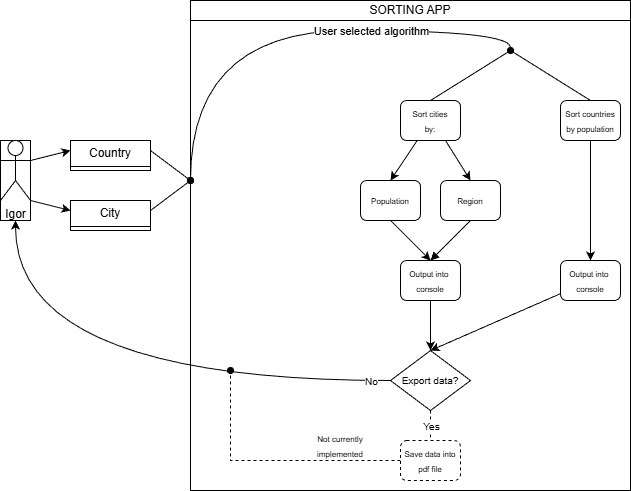

The diagram above was exported from draw.io. Its source (the exported page's mxGraphModel, read from the mxfile embedded in the PNG):
<mxGraphModel dx="946" dy="641" grid="1" gridSize="10" guides="1" tooltips="1" connect="1" arrows="1" fold="1" page="1" pageScale="1" pageWidth="1169" pageHeight="826" math="0" shadow="0">
  <root>
    <mxCell id="0" />
    <mxCell id="1" parent="0" />
    <mxCell id="00EyP4ZDV9iVh6dcQGyv-44" value="" style="rounded=0;whiteSpace=wrap;html=1;glass=0;shadow=0;" parent="1" vertex="1">
      <mxGeometry x="320" y="170" width="440" height="470" as="geometry" />
    </mxCell>
    <mxCell id="00EyP4ZDV9iVh6dcQGyv-8" value="" style="rounded=0;whiteSpace=wrap;html=1;" parent="1" vertex="1">
      <mxGeometry x="130" y="290" width="30" height="80" as="geometry" />
    </mxCell>
    <mxCell id="00EyP4ZDV9iVh6dcQGyv-4" style="rounded=0;orthogonalLoop=1;jettySize=auto;html=1;entryX=0;entryY=0.5;entryDx=0;entryDy=0;exitX=1;exitY=0.25;exitDx=0;exitDy=0;" parent="1" source="00EyP4ZDV9iVh6dcQGyv-8" edge="1">
      <mxGeometry relative="1" as="geometry">
        <mxPoint x="200" y="300" as="targetPoint" />
      </mxGeometry>
    </mxCell>
    <mxCell id="00EyP4ZDV9iVh6dcQGyv-7" style="rounded=0;orthogonalLoop=1;jettySize=auto;html=1;entryX=0;entryY=0.5;entryDx=0;entryDy=0;exitX=1;exitY=1;exitDx=0;exitDy=0;exitPerimeter=0;" parent="1" source="00EyP4ZDV9iVh6dcQGyv-1" edge="1">
      <mxGeometry relative="1" as="geometry">
        <mxPoint x="200" y="360" as="targetPoint" />
      </mxGeometry>
    </mxCell>
    <mxCell id="00EyP4ZDV9iVh6dcQGyv-1" value="Igor" style="shape=umlActor;verticalLabelPosition=bottom;verticalAlign=top;html=1;outlineConnect=0;" parent="1" vertex="1">
      <mxGeometry x="130" y="290" width="30" height="60" as="geometry" />
    </mxCell>
    <mxCell id="00EyP4ZDV9iVh6dcQGyv-9" style="rounded=0;orthogonalLoop=1;jettySize=auto;html=1;exitX=1;exitY=0.5;exitDx=0;exitDy=0;endArrow=oval;endFill=1;" parent="1" edge="1">
      <mxGeometry relative="1" as="geometry">
        <mxPoint x="320" y="330" as="targetPoint" />
        <mxPoint x="280" y="300" as="sourcePoint" />
      </mxGeometry>
    </mxCell>
    <mxCell id="00EyP4ZDV9iVh6dcQGyv-10" style="rounded=0;orthogonalLoop=1;jettySize=auto;html=1;exitX=1;exitY=0.5;exitDx=0;exitDy=0;endArrow=oval;endFill=1;" parent="1" edge="1">
      <mxGeometry relative="1" as="geometry">
        <mxPoint x="320" y="330" as="targetPoint" />
        <mxPoint x="280" y="360" as="sourcePoint" />
      </mxGeometry>
    </mxCell>
    <mxCell id="00EyP4ZDV9iVh6dcQGyv-13" value="" style="endArrow=oval;html=1;rounded=0;edgeStyle=orthogonalEdgeStyle;curved=1;endFill=1;" parent="1" edge="1">
      <mxGeometry width="50" height="50" relative="1" as="geometry">
        <mxPoint x="320" y="330" as="sourcePoint" />
        <mxPoint x="640" y="200" as="targetPoint" />
        <Array as="points">
          <mxPoint x="320" y="180" />
          <mxPoint x="640" y="180" />
        </Array>
      </mxGeometry>
    </mxCell>
    <mxCell id="00EyP4ZDV9iVh6dcQGyv-21" value="User selected algorithm" style="edgeLabel;html=1;align=center;verticalAlign=middle;resizable=0;points=[];" parent="00EyP4ZDV9iVh6dcQGyv-13" connectable="0" vertex="1">
      <mxGeometry x="0.2411" relative="1" as="geometry">
        <mxPoint x="26" as="offset" />
      </mxGeometry>
    </mxCell>
    <mxCell id="00EyP4ZDV9iVh6dcQGyv-15" value="" style="endArrow=none;html=1;rounded=0;" parent="1" edge="1">
      <mxGeometry width="50" height="50" relative="1" as="geometry">
        <mxPoint x="560" y="250" as="sourcePoint" />
        <mxPoint x="640" y="200" as="targetPoint" />
      </mxGeometry>
    </mxCell>
    <mxCell id="00EyP4ZDV9iVh6dcQGyv-16" value="" style="endArrow=none;html=1;rounded=0;" parent="1" edge="1">
      <mxGeometry width="50" height="50" relative="1" as="geometry">
        <mxPoint x="640" y="200" as="sourcePoint" />
        <mxPoint x="720" y="250" as="targetPoint" />
      </mxGeometry>
    </mxCell>
    <mxCell id="00EyP4ZDV9iVh6dcQGyv-22" style="rounded=0;orthogonalLoop=1;jettySize=auto;html=1;" parent="1" source="00EyP4ZDV9iVh6dcQGyv-18" edge="1">
      <mxGeometry relative="1" as="geometry">
        <mxPoint x="520" y="330" as="targetPoint" />
      </mxGeometry>
    </mxCell>
    <mxCell id="00EyP4ZDV9iVh6dcQGyv-23" style="rounded=0;orthogonalLoop=1;jettySize=auto;html=1;exitX=0.75;exitY=1;exitDx=0;exitDy=0;" parent="1" source="00EyP4ZDV9iVh6dcQGyv-18" edge="1">
      <mxGeometry relative="1" as="geometry">
        <mxPoint x="600" y="330" as="targetPoint" />
      </mxGeometry>
    </mxCell>
    <mxCell id="00EyP4ZDV9iVh6dcQGyv-18" value="&lt;font style=&quot;font-size: 8px;&quot;&gt;Sort cities&lt;/font&gt;&lt;div&gt;&lt;font style=&quot;font-size: 8px;&quot;&gt;by:&lt;/font&gt;&lt;/div&gt;" style="rounded=1;whiteSpace=wrap;html=1;" parent="1" vertex="1">
      <mxGeometry x="530" y="250" width="60" height="40" as="geometry" />
    </mxCell>
    <mxCell id="00EyP4ZDV9iVh6dcQGyv-30" style="edgeStyle=orthogonalEdgeStyle;rounded=0;orthogonalLoop=1;jettySize=auto;html=1;entryX=0.5;entryY=0;entryDx=0;entryDy=0;" parent="1" source="00EyP4ZDV9iVh6dcQGyv-20" target="00EyP4ZDV9iVh6dcQGyv-29" edge="1">
      <mxGeometry relative="1" as="geometry" />
    </mxCell>
    <mxCell id="00EyP4ZDV9iVh6dcQGyv-20" value="&lt;font style=&quot;font-size: 8px;&quot;&gt;Sort countries&lt;/font&gt;&lt;div&gt;&lt;font style=&quot;font-size: 8px;&quot;&gt;by population&lt;/font&gt;&lt;/div&gt;" style="rounded=1;whiteSpace=wrap;html=1;" parent="1" vertex="1">
      <mxGeometry x="690" y="250" width="60" height="40" as="geometry" />
    </mxCell>
    <mxCell id="00EyP4ZDV9iVh6dcQGyv-26" style="rounded=0;orthogonalLoop=1;jettySize=auto;html=1;endArrow=classic;endFill=1;exitX=0.5;exitY=1;exitDx=0;exitDy=0;" parent="1" source="00EyP4ZDV9iVh6dcQGyv-24" edge="1">
      <mxGeometry relative="1" as="geometry">
        <mxPoint x="560" y="410" as="targetPoint" />
      </mxGeometry>
    </mxCell>
    <mxCell id="00EyP4ZDV9iVh6dcQGyv-24" value="&lt;span style=&quot;font-size: 8px;&quot;&gt;Population&lt;/span&gt;" style="rounded=1;whiteSpace=wrap;html=1;" parent="1" vertex="1">
      <mxGeometry x="490" y="330" width="60" height="40" as="geometry" />
    </mxCell>
    <mxCell id="00EyP4ZDV9iVh6dcQGyv-27" style="rounded=0;orthogonalLoop=1;jettySize=auto;html=1;endArrow=block;endFill=1;exitX=0.5;exitY=1;exitDx=0;exitDy=0;" parent="1" source="00EyP4ZDV9iVh6dcQGyv-25" edge="1">
      <mxGeometry relative="1" as="geometry">
        <mxPoint x="560" y="410" as="targetPoint" />
      </mxGeometry>
    </mxCell>
    <mxCell id="00EyP4ZDV9iVh6dcQGyv-25" value="&lt;span style=&quot;font-size: 8px;&quot;&gt;Region&lt;/span&gt;" style="rounded=1;whiteSpace=wrap;html=1;" parent="1" vertex="1">
      <mxGeometry x="570" y="330" width="60" height="40" as="geometry" />
    </mxCell>
    <mxCell id="00EyP4ZDV9iVh6dcQGyv-31" style="edgeStyle=orthogonalEdgeStyle;rounded=0;orthogonalLoop=1;jettySize=auto;html=1;" parent="1" source="00EyP4ZDV9iVh6dcQGyv-28" edge="1">
      <mxGeometry relative="1" as="geometry">
        <mxPoint x="560" y="499.9999999999999" as="targetPoint" />
      </mxGeometry>
    </mxCell>
    <mxCell id="00EyP4ZDV9iVh6dcQGyv-28" value="&lt;span style=&quot;font-size: 8px;&quot;&gt;Output into&amp;nbsp;&lt;/span&gt;&lt;div&gt;&lt;span style=&quot;font-size: 8px;&quot;&gt;console&lt;/span&gt;&lt;/div&gt;" style="rounded=1;whiteSpace=wrap;html=1;" parent="1" vertex="1">
      <mxGeometry x="530" y="410" width="60" height="40" as="geometry" />
    </mxCell>
    <mxCell id="00EyP4ZDV9iVh6dcQGyv-32" style="rounded=0;orthogonalLoop=1;jettySize=auto;html=1;" parent="1" source="00EyP4ZDV9iVh6dcQGyv-29" edge="1">
      <mxGeometry relative="1" as="geometry">
        <mxPoint x="560" y="500" as="targetPoint" />
      </mxGeometry>
    </mxCell>
    <mxCell id="00EyP4ZDV9iVh6dcQGyv-29" value="&lt;span style=&quot;font-size: 8px;&quot;&gt;Output into&amp;nbsp;&lt;/span&gt;&lt;div&gt;&lt;span style=&quot;font-size: 8px;&quot;&gt;console&lt;/span&gt;&lt;/div&gt;" style="rounded=1;whiteSpace=wrap;html=1;" parent="1" vertex="1">
      <mxGeometry x="690" y="410" width="60" height="40" as="geometry" />
    </mxCell>
    <mxCell id="00EyP4ZDV9iVh6dcQGyv-34" style="edgeStyle=orthogonalEdgeStyle;rounded=0;orthogonalLoop=1;jettySize=auto;html=1;entryX=0.5;entryY=1;entryDx=0;entryDy=0;curved=1;" parent="1" source="00EyP4ZDV9iVh6dcQGyv-33" target="00EyP4ZDV9iVh6dcQGyv-8" edge="1">
      <mxGeometry relative="1" as="geometry" />
    </mxCell>
    <mxCell id="00EyP4ZDV9iVh6dcQGyv-35" value="&lt;font style=&quot;font-size: 10px;&quot;&gt;No&lt;/font&gt;" style="edgeLabel;html=1;align=center;verticalAlign=middle;resizable=0;points=[];" parent="00EyP4ZDV9iVh6dcQGyv-34" connectable="0" vertex="1">
      <mxGeometry x="-0.9255" relative="1" as="geometry">
        <mxPoint as="offset" />
      </mxGeometry>
    </mxCell>
    <mxCell id="00EyP4ZDV9iVh6dcQGyv-41" style="edgeStyle=orthogonalEdgeStyle;rounded=0;orthogonalLoop=1;jettySize=auto;html=1;exitX=0.5;exitY=1;exitDx=0;exitDy=0;entryX=0.5;entryY=0;entryDx=0;entryDy=0;endArrow=none;endFill=0;dashed=1;" parent="1" source="00EyP4ZDV9iVh6dcQGyv-33" target="00EyP4ZDV9iVh6dcQGyv-38" edge="1">
      <mxGeometry relative="1" as="geometry" />
    </mxCell>
    <mxCell id="00EyP4ZDV9iVh6dcQGyv-43" value="&lt;font style=&quot;font-size: 10px;&quot;&gt;Yes&lt;/font&gt;" style="edgeLabel;html=1;align=center;verticalAlign=middle;resizable=0;points=[];" parent="00EyP4ZDV9iVh6dcQGyv-41" connectable="0" vertex="1">
      <mxGeometry x="-0.0299" relative="1" as="geometry">
        <mxPoint as="offset" />
      </mxGeometry>
    </mxCell>
    <mxCell id="00EyP4ZDV9iVh6dcQGyv-33" value="&lt;font style=&quot;font-size: 10px;&quot;&gt;Export data?&lt;/font&gt;" style="rhombus;whiteSpace=wrap;html=1;" parent="1" vertex="1">
      <mxGeometry x="520" y="500" width="80" height="60" as="geometry" />
    </mxCell>
    <mxCell id="00EyP4ZDV9iVh6dcQGyv-39" style="edgeStyle=orthogonalEdgeStyle;rounded=0;orthogonalLoop=1;jettySize=auto;html=1;endArrow=oval;endFill=1;dashed=1;" parent="1" source="00EyP4ZDV9iVh6dcQGyv-38" edge="1">
      <mxGeometry relative="1" as="geometry">
        <mxPoint x="360" y="520" as="targetPoint" />
      </mxGeometry>
    </mxCell>
    <mxCell id="00EyP4ZDV9iVh6dcQGyv-38" value="&lt;span style=&quot;font-size: 8px;&quot;&gt;Save data into pdf file&lt;/span&gt;" style="rounded=1;whiteSpace=wrap;html=1;dashed=1;" parent="1" vertex="1">
      <mxGeometry x="530" y="590" width="60" height="40" as="geometry" />
    </mxCell>
    <mxCell id="00EyP4ZDV9iVh6dcQGyv-42" value="&lt;font style=&quot;font-size: 8px;&quot;&gt;Not currently implemented&lt;/font&gt;" style="text;html=1;whiteSpace=wrap;strokeColor=none;fillColor=none;align=center;verticalAlign=middle;rounded=0;" parent="1" vertex="1">
      <mxGeometry x="440" y="580" width="60" height="30" as="geometry" />
    </mxCell>
    <mxCell id="00EyP4ZDV9iVh6dcQGyv-52" value="Country" style="swimlane;fontStyle=0;childLayout=stackLayout;horizontal=1;startSize=26;fillColor=none;horizontalStack=0;resizeParent=1;resizeParentMax=0;resizeLast=0;collapsible=1;marginBottom=0;whiteSpace=wrap;html=1;" parent="1" collapsed="1" vertex="1">
      <mxGeometry x="200" y="290" width="80" height="30" as="geometry">
        <mxRectangle x="200" y="290" width="140" height="104" as="alternateBounds" />
      </mxGeometry>
    </mxCell>
    <mxCell id="00EyP4ZDV9iVh6dcQGyv-53" value="+ Code" style="text;strokeColor=none;fillColor=none;align=left;verticalAlign=top;spacingLeft=4;spacingRight=4;overflow=hidden;rotatable=0;points=[[0,0.5],[1,0.5]];portConstraint=eastwest;whiteSpace=wrap;html=1;" parent="00EyP4ZDV9iVh6dcQGyv-52" vertex="1">
      <mxGeometry y="26" width="140" height="26" as="geometry" />
    </mxCell>
    <mxCell id="00EyP4ZDV9iVh6dcQGyv-54" value="+ Name" style="text;strokeColor=none;fillColor=none;align=left;verticalAlign=top;spacingLeft=4;spacingRight=4;overflow=hidden;rotatable=0;points=[[0,0.5],[1,0.5]];portConstraint=eastwest;whiteSpace=wrap;html=1;" parent="00EyP4ZDV9iVh6dcQGyv-52" vertex="1">
      <mxGeometry y="52" width="140" height="26" as="geometry" />
    </mxCell>
    <mxCell id="00EyP4ZDV9iVh6dcQGyv-55" value="+ Population" style="text;strokeColor=none;fillColor=none;align=left;verticalAlign=top;spacingLeft=4;spacingRight=4;overflow=hidden;rotatable=0;points=[[0,0.5],[1,0.5]];portConstraint=eastwest;whiteSpace=wrap;html=1;" parent="00EyP4ZDV9iVh6dcQGyv-52" vertex="1">
      <mxGeometry y="78" width="140" height="26" as="geometry" />
    </mxCell>
    <mxCell id="00EyP4ZDV9iVh6dcQGyv-56" value="City" style="swimlane;fontStyle=0;childLayout=stackLayout;horizontal=1;startSize=26;fillColor=none;horizontalStack=0;resizeParent=1;resizeParentMax=0;resizeLast=0;collapsible=1;marginBottom=0;whiteSpace=wrap;html=1;miterlimit=5;" parent="1" collapsed="1" vertex="1">
      <mxGeometry x="200" y="350" width="80" height="30" as="geometry">
        <mxRectangle x="200" y="350" width="140" height="130" as="alternateBounds" />
      </mxGeometry>
    </mxCell>
    <mxCell id="00EyP4ZDV9iVh6dcQGyv-57" value="+ ID" style="text;strokeColor=none;fillColor=none;align=left;verticalAlign=top;spacingLeft=4;spacingRight=4;overflow=hidden;rotatable=0;points=[[0,0.5],[1,0.5]];portConstraint=eastwest;whiteSpace=wrap;html=1;" parent="00EyP4ZDV9iVh6dcQGyv-56" vertex="1">
      <mxGeometry y="26" width="140" height="26" as="geometry" />
    </mxCell>
    <mxCell id="00EyP4ZDV9iVh6dcQGyv-58" value="+ Name" style="text;strokeColor=none;fillColor=none;align=left;verticalAlign=top;spacingLeft=4;spacingRight=4;overflow=hidden;rotatable=0;points=[[0,0.5],[1,0.5]];portConstraint=eastwest;whiteSpace=wrap;html=1;" parent="00EyP4ZDV9iVh6dcQGyv-56" vertex="1">
      <mxGeometry y="52" width="140" height="26" as="geometry" />
    </mxCell>
    <mxCell id="00EyP4ZDV9iVh6dcQGyv-59" value="+ Population&lt;div&gt;&lt;br&gt;&lt;/div&gt;&lt;div&gt;+ Region&lt;/div&gt;" style="text;strokeColor=none;fillColor=none;align=left;verticalAlign=top;spacingLeft=4;spacingRight=4;overflow=hidden;rotatable=0;points=[[0,0.5],[1,0.5]];portConstraint=eastwest;whiteSpace=wrap;html=1;" parent="00EyP4ZDV9iVh6dcQGyv-56" vertex="1">
      <mxGeometry y="78" width="140" height="26" as="geometry" />
    </mxCell>
    <mxCell id="00EyP4ZDV9iVh6dcQGyv-65" value="+ Region" style="text;strokeColor=none;fillColor=none;align=left;verticalAlign=middle;spacingLeft=4;spacingRight=4;overflow=hidden;points=[[0,0.5],[1,0.5]];portConstraint=eastwest;rotatable=0;whiteSpace=wrap;html=1;" parent="00EyP4ZDV9iVh6dcQGyv-56" vertex="1">
      <mxGeometry y="104" width="140" height="26" as="geometry" />
    </mxCell>
    <mxCell id="8FbdI6f3wllr8VROoNdq-4" value="SORTING APP" style="rounded=0;whiteSpace=wrap;html=1;" parent="1" vertex="1">
      <mxGeometry x="320" y="150" width="440" height="20" as="geometry" />
    </mxCell>
  </root>
</mxGraphModel>